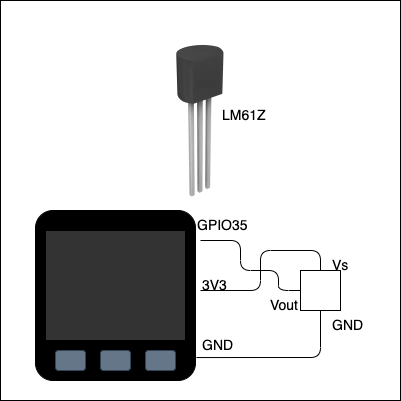

The diagram above was exported from draw.io. Its source (the exported page's mxGraphModel, read from the mxfile embedded in the PNG):
<mxGraphModel dx="1106" dy="822" grid="1" gridSize="10" guides="1" tooltips="1" connect="1" arrows="1" fold="1" page="1" pageScale="1" pageWidth="400" pageHeight="400" math="0" shadow="0">
  <root>
    <mxCell id="0" />
    <mxCell id="1" parent="0" />
    <mxCell id="8" value="" style="rounded=0;whiteSpace=wrap;html=1;fontSize=10;fontColor=#FFFFFF;verticalAlign=top;fillColor=none;" parent="1" vertex="1">
      <mxGeometry width="400" height="400" as="geometry" />
    </mxCell>
    <mxCell id="2" value="" style="rounded=1;whiteSpace=wrap;html=1;arcSize=11;fillColor=#000000;" parent="1" vertex="1">
      <mxGeometry x="35" y="210" width="160" height="170" as="geometry" />
    </mxCell>
    <mxCell id="3" value="" style="rounded=0;whiteSpace=wrap;html=1;align=left;verticalAlign=top;fontSize=10;fillColor=#333333;fontColor=#FFFFFF;" parent="1" vertex="1">
      <mxGeometry x="45" y="230" width="140" height="110" as="geometry" />
    </mxCell>
    <mxCell id="4" value="" style="rounded=1;whiteSpace=wrap;html=1;fillColor=#647687;strokeColor=#314354;fontColor=#ffffff;" parent="1" vertex="1">
      <mxGeometry x="55" y="350" width="30" height="20" as="geometry" />
    </mxCell>
    <mxCell id="5" value="" style="rounded=1;whiteSpace=wrap;html=1;fillColor=#647687;strokeColor=#314354;fontColor=#ffffff;" parent="1" vertex="1">
      <mxGeometry x="100" y="350" width="30" height="20" as="geometry" />
    </mxCell>
    <mxCell id="6" value="" style="rounded=1;whiteSpace=wrap;html=1;fillColor=#647687;strokeColor=#314354;fontColor=#ffffff;" parent="1" vertex="1">
      <mxGeometry x="145" y="350" width="30" height="20" as="geometry" />
    </mxCell>
    <mxCell id="13" value="GPIO35" style="rounded=0;whiteSpace=wrap;html=1;align=left;verticalAlign=top;fontSize=14;fontColor=#000000;fillColor=none;strokeColor=none;" parent="1" vertex="1">
      <mxGeometry x="195" y="210" width="45" height="20" as="geometry" />
    </mxCell>
    <mxCell id="14" value="GND" style="rounded=0;whiteSpace=wrap;html=1;align=left;verticalAlign=top;fontSize=14;fontColor=#000000;fillColor=none;strokeColor=none;" parent="1" vertex="1">
      <mxGeometry x="200" y="330" width="45" height="20" as="geometry" />
    </mxCell>
    <mxCell id="15" value="3V3" style="rounded=0;whiteSpace=wrap;html=1;align=left;verticalAlign=top;fontSize=14;fontColor=#000000;fillColor=none;strokeColor=none;" parent="1" vertex="1">
      <mxGeometry x="200" y="270" width="45" height="20" as="geometry" />
    </mxCell>
    <mxCell id="CNa56eOkzbtL4gZnLMC1-15" value="" style="whiteSpace=wrap;html=1;aspect=fixed;align=left;fontSize=14;" parent="1" vertex="1">
      <mxGeometry x="300" y="270" width="40" height="40" as="geometry" />
    </mxCell>
    <mxCell id="CNa56eOkzbtL4gZnLMC1-16" value="Vs" style="rounded=0;whiteSpace=wrap;html=1;align=left;verticalAlign=top;fontSize=14;fontColor=#000000;fillColor=none;strokeColor=none;" parent="1" vertex="1">
      <mxGeometry x="330" y="250" width="45" height="20" as="geometry" />
    </mxCell>
    <mxCell id="CNa56eOkzbtL4gZnLMC1-17" value="Vout" style="rounded=0;whiteSpace=wrap;html=1;align=right;verticalAlign=top;fontSize=14;fontColor=#000000;fillColor=none;strokeColor=none;" parent="1" vertex="1">
      <mxGeometry x="255" y="290" width="45" height="20" as="geometry" />
    </mxCell>
    <mxCell id="CNa56eOkzbtL4gZnLMC1-18" value="GND" style="rounded=0;whiteSpace=wrap;html=1;align=left;verticalAlign=top;fontSize=14;fontColor=#000000;fillColor=none;strokeColor=none;" parent="1" vertex="1">
      <mxGeometry x="330" y="310" width="45" height="20" as="geometry" />
    </mxCell>
    <mxCell id="CNa56eOkzbtL4gZnLMC1-19" value="" style="endArrow=none;html=1;exitX=0;exitY=1;exitDx=0;exitDy=0;fontSize=14;" parent="1" source="15" edge="1">
      <mxGeometry width="50" height="50" relative="1" as="geometry">
        <mxPoint x="170" y="540" as="sourcePoint" />
        <mxPoint x="320" y="270" as="targetPoint" />
        <Array as="points">
          <mxPoint x="260" y="290" />
          <mxPoint x="260" y="250" />
          <mxPoint x="320" y="250" />
        </Array>
      </mxGeometry>
    </mxCell>
    <mxCell id="CNa56eOkzbtL4gZnLMC1-20" value="" style="endArrow=none;html=1;entryX=1;entryY=0;entryDx=0;entryDy=0;fontSize=14;" parent="1" target="CNa56eOkzbtL4gZnLMC1-17" edge="1">
      <mxGeometry width="50" height="50" relative="1" as="geometry">
        <mxPoint x="200" y="240" as="sourcePoint" />
        <mxPoint x="220" y="490" as="targetPoint" />
        <Array as="points">
          <mxPoint x="240" y="240" />
          <mxPoint x="240" y="270" />
          <mxPoint x="278" y="270" />
          <mxPoint x="278" y="290" />
        </Array>
      </mxGeometry>
    </mxCell>
    <mxCell id="CNa56eOkzbtL4gZnLMC1-22" value="" style="endArrow=none;html=1;entryX=0.5;entryY=1;entryDx=0;entryDy=0;exitX=1.006;exitY=0.865;exitDx=0;exitDy=0;exitPerimeter=0;fontSize=14;" parent="1" source="2" target="CNa56eOkzbtL4gZnLMC1-15" edge="1">
      <mxGeometry width="50" height="50" relative="1" as="geometry">
        <mxPoint x="240" y="390" as="sourcePoint" />
        <mxPoint x="290" y="340" as="targetPoint" />
        <Array as="points">
          <mxPoint x="320" y="357" />
        </Array>
      </mxGeometry>
    </mxCell>
    <mxCell id="CNa56eOkzbtL4gZnLMC1-23" value="" style="shape=image;verticalLabelPosition=bottom;labelBackgroundColor=#ffffff;verticalAlign=top;aspect=fixed;imageAspect=0;image=data:image/webp,(base64 omitted: 2912 chars);" parent="1" vertex="1">
      <mxGeometry x="120" y="40" width="160" height="160" as="geometry" />
    </mxCell>
    <mxCell id="_c-D7DdWDH2GhuZ_pgcV-15" value="LM61Z" style="rounded=0;whiteSpace=wrap;html=1;align=left;verticalAlign=top;fontSize=14;fontColor=#000000;fillColor=none;strokeColor=none;" vertex="1" parent="1">
      <mxGeometry x="220" y="100" width="45" height="20" as="geometry" />
    </mxCell>
  </root>
</mxGraphModel>